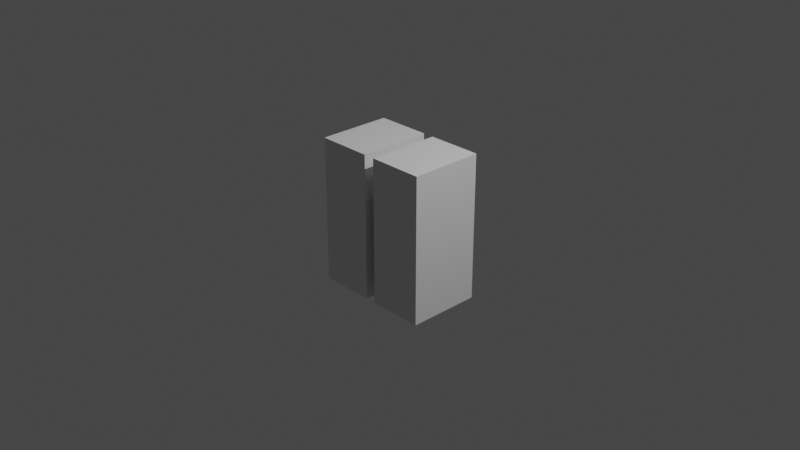 # Source: mesh.blend  (saved by Blender 3.1.7; exported with 4.5.12 LTS)
import bpy
from mathutils import Matrix  # noqa: F401  (used for matrix-valued properties, if any)

bpy.ops.wm.read_factory_settings(use_empty=True)
scene = bpy.context.scene
scene.name = 'Scene'

# ---- collections
col_collection = bpy.data.collections.new('Collection'); scene.collection.children.link(col_collection)

# ---- world
world_world = bpy.data.worlds.new('World'); scene.world = world_world
world_world.use_nodes = True; world_world.node_tree.nodes.clear()
_N = world_world.node_tree.nodes; _L = world_world.node_tree.links
n0 = _N.new('ShaderNodeOutputWorld'); n0.name = 'World Output'; n0.location = (300, 300)
n1 = _N.new('ShaderNodeBackground'); n1.name = 'Background'; n1.location = (10, 300)
n1.inputs[0].default_value = (0.05088, 0.05088, 0.05088, 1.0)
_L.new(n1.outputs[0], n0.inputs[0])
n0.is_active_output = True
world_world.color = (0.05088, 0.05088, 0.05088)
world_world.use_sun_shadow = False
world_world.sun_shadow_jitter_overblur = 0.0

# ---- cameras
cam_camera = bpy.data.cameras.new('Camera')
cam_camera.clip_end = 100.0
cam_camera.ortho_scale = 7.314

# ---- lights
light_light = bpy.data.lights.new('Light', 'POINT')
light_light.transmission_factor = 0.0
light_light.energy = 1000.0
light_light.shadow_soft_size = 0.1
light_light.shadow_maximum_resolution = 0.006
light_light.use_absolute_resolution = True

# ---- meshes
me_002 = bpy.data.meshes.new('立方体.002')
me_002.from_pydata([(-1.0, -1.0, -1.0), (-1.0, -1.0, 1.0), (-1.0, 1.0, -1.0), (-1.0, 1.0, 1.0), (1.0, -1.0, -1.0), (1.0, -1.0, 1.0), (1.0, 1.0, -1.0), (1.0, 1.0, 1.0)], [], [(0, 1, 3, 2), (2, 3, 7, 6), (6, 7, 5, 4), (4, 5, 1, 0), (2, 6, 4, 0), (7, 3, 1, 5)])
_uv = me_002.uv_layers.new(name='UV 贴图')
_uv.uv.foreach_set('vector', [0.375, 0.0, 0.625, 0.0, 0.625, 0.25, 0.375, 0.25, 0.375, 0.25, 0.625, 0.25, 0.625, 0.5, 0.375, 0.5, 0.375, 0.5, 0.625, 0.5, 0.625, 0.75, 0.375, 0.75, 0.375, 0.75, 0.625, 0.75, 0.625, 1.0, 0.375, 1.0, 0.125, 0.5, 0.375, 0.5, 0.375, 0.75, 0.125, 0.75, 0.625, 0.5, 0.875, 0.5, 0.875, 0.75, 0.625, 0.75])
me_002.use_remesh_fix_poles = True
me_002.use_remesh_preserve_attributes = False
me_002.update()
me_mesh_half = bpy.data.meshes.new('mesh_half')
me_mesh_half.from_pydata([], [], [])
me_mesh_half.use_remesh_fix_poles = True
me_mesh_half.use_remesh_preserve_attributes = False
me_mesh_half.update()
me_004 = bpy.data.meshes.new('立方体.004')
me_004.from_pydata([(-1.0, -1.0, -1.0), (-1.0, -1.0, 1.0), (-1.0, 1.0, -1.0), (-1.0, 1.0, 1.0), (1.0, -1.0, -1.0), (1.0, -1.0, 1.0), (1.0, 1.0, -1.0), (1.0, 1.0, 1.0)], [], [(0, 1, 3, 2), (2, 3, 7, 6), (6, 7, 5, 4), (4, 5, 1, 0), (2, 6, 4, 0), (7, 3, 1, 5)])
_uv = me_004.uv_layers.new(name='UV 贴图')
_uv.uv.foreach_set('vector', [0.375, 0.0, 0.625, 0.0, 0.625, 0.25, 0.375, 0.25, 0.375, 0.25, 0.625, 0.25, 0.625, 0.5, 0.375, 0.5, 0.375, 0.5, 0.625, 0.5, 0.625, 0.75, 0.375, 0.75, 0.375, 0.75, 0.625, 0.75, 0.625, 1.0, 0.375, 1.0, 0.125, 0.5, 0.375, 0.5, 0.375, 0.75, 0.125, 0.75, 0.625, 0.5, 0.875, 0.5, 0.875, 0.75, 0.625, 0.75])
me_004.use_remesh_fix_poles = True
me_004.use_remesh_preserve_attributes = False
me_004.update()

# ---- objects
ob_light = bpy.data.objects.new('Light', light_light)
ob_camera = bpy.data.objects.new('Camera', cam_camera)
ob_x = bpy.data.objects.new('立方体', me_002)
ob_mesh_half = bpy.data.objects.new('mesh_half', me_mesh_half)
ob_001 = bpy.data.objects.new('立方体.001', me_004)

# ---- transforms, parenting, visibility, modifiers, constraints
ob_light.location = (4.076, 1.005, 5.904)
ob_light.rotation_euler = (0.6503, 0.05522, 1.866)
ob_light.lock_rotations_4d = False
ob_light.empty_display_type = 'ARROWS'
ob_light.color = (0.0, 0.0, 0.0, 0.0)
ob_light.lineart.crease_threshold = 0.0
ob_camera.location = (7.359, -6.926, 4.958)
ob_camera.rotation_euler = (1.109, 0.0, 0.8149)
ob_camera.lock_rotations_4d = False
ob_camera.empty_display_type = 'ARROWS'
ob_camera.color = (0.0, 0.0, 0.0, 0.0)
ob_camera.display_type = 'WIRE'
ob_camera.lineart.crease_threshold = 0.0
ob_x.location = (0.36, 0.0, 0.0)
ob_x.scale = (0.3, 0.4, 0.8)
ob_mesh_half.location = (0.0, 0.0, 0.0)
ob_001.location = (-0.36, 0.0, 0.0)
ob_001.scale = (0.3, 0.4, 0.8)

# ---- collection membership
col_collection.objects.link(ob_light)
col_collection.objects.link(ob_camera)
col_collection.objects.link(ob_x)
col_collection.objects.link(ob_mesh_half)
col_collection.objects.link(ob_001)

# ---- scene / render settings (as saved in the file)
scene.camera = ob_camera
scene.frame_start = 1; scene.frame_end = 250; scene.frame_set(1)
scene.render.engine = 'BLENDER_EEVEE_NEXT'
scene.cycles.sampling_pattern = 'TABULATED_SOBOL'
scene.cycles.use_light_tree = False
scene.view_settings.view_transform = 'Filmic'
bpy.context.view_layer.update()
